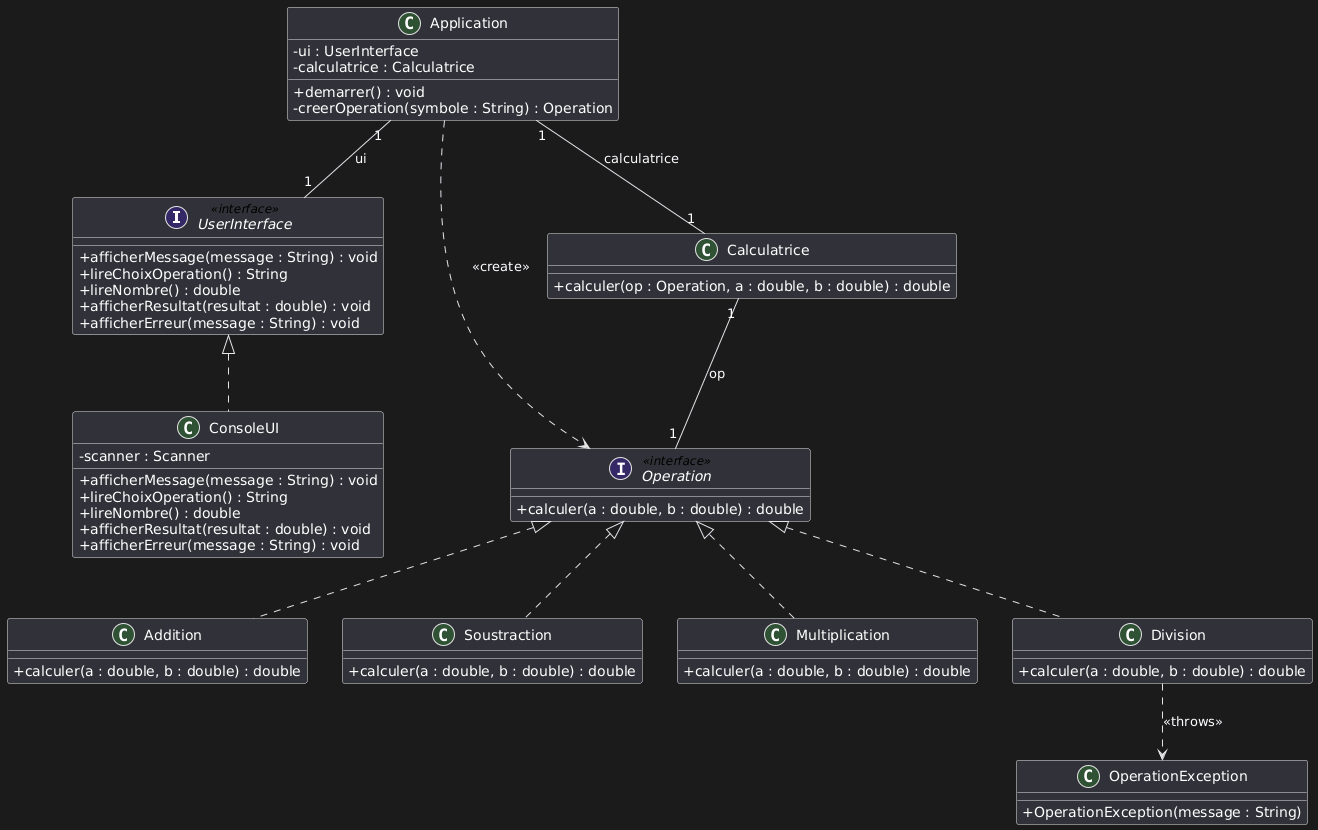

The diagram above was rendered by PlantUML. Its source (embedded in the PNG):
@startuml
' =========================
' STYLE (optionnel)
' =========================
skinparam classAttributeIconSize 0

' =========================
' INTERFACES
' =========================
interface UserInterface <<interface>> {
  + afficherMessage(message : String) : void
  + lireChoixOperation() : String
  + lireNombre() : double
  + afficherResultat(resultat : double) : void
  + afficherErreur(message : String) : void
}

interface Operation <<interface>> {
  + calculer(a : double, b : double) : double
}

' =========================
' CLASSES UI
' =========================
class ConsoleUI {
  - scanner : Scanner
  + afficherMessage(message : String) : void
  + lireChoixOperation() : String
  + lireNombre() : double
  + afficherResultat(resultat : double) : void
  + afficherErreur(message : String) : void
}

' =========================
' CLASSES APPLICATION / METIER
' =========================
class Application {
  - ui : UserInterface
  - calculatrice : Calculatrice
  + demarrer() : void
  - creerOperation(symbole : String) : Operation
}

class Calculatrice {
  + calculer(op : Operation, a : double, b : double) : double
}

class OperationException {
  + OperationException(message : String)
}

' =========================
' OPERATIONS CONCRETES
' =========================
class Addition {
  + calculer(a : double, b : double) : double
}

class Soustraction {
  + calculer(a : double, b : double) : double
}

class Multiplication {
  + calculer(a : double, b : double) : double
}

class Division {
  + calculer(a : double, b : double) : double
}

' =========================
' RELATIONS (UML ACADEMIQUE)
' =========================

' Implémentation (spécialisation) : ConsoleUI "est une" UserInterface
UserInterface <|.. ConsoleUI

' Implémentation des opérations (spécialisation)
Operation <|.. Addition
Operation <|.. Soustraction
Operation <|.. Multiplication
Operation <|.. Division

' Associations porteuses (attributs dans Application)
Application "1" -- "1" UserInterface : ui
Application "1" -- "1" Calculatrice : calculatrice

' Association simple / usage (paramètre op lors du calcul)
Calculatrice "1" -- "1" Operation : op

' Dépendance : Application crée une Operation (méthode creerOperation)
Application ..> Operation : <<create>>

' Dépendance : Division peut lever une exception métier
Division ..> OperationException : <<throws>>
@enduml